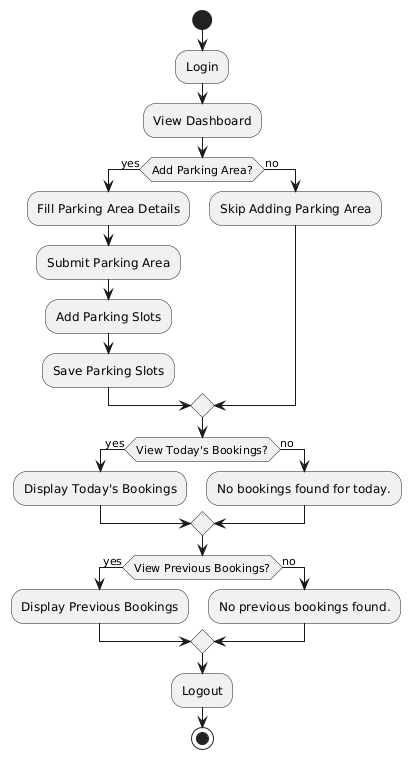

The diagram above was rendered by PlantUML. Its source (embedded in the PNG):
@startuml
|Owner|
start
:Login;

:View Dashboard;

if (Add Parking Area?) then (yes)
  :Fill Parking Area Details;
  :Submit Parking Area;
  :Add Parking Slots;
  :Save Parking Slots;
else (no)
  :Skip Adding Parking Area;
endif

if (View Today's Bookings?) then (yes)
  :Display Today's Bookings;
else (no)
  :No bookings found for today.;
endif

if (View Previous Bookings?) then (yes)
  :Display Previous Bookings;
else (no)
  :No previous bookings found.;
endif

:Logout;
stop
@enduml